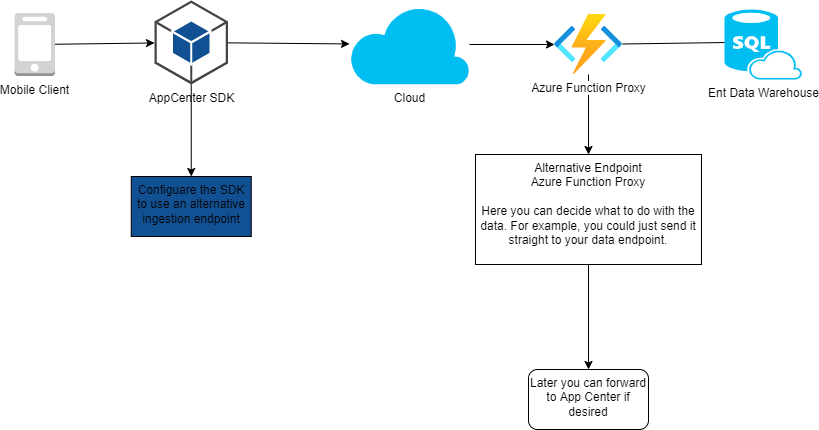

The diagram above was exported from draw.io. Its source (the exported page's mxGraphModel, read from the mxfile embedded in the PNG):
<mxGraphModel dx="1613" dy="726" grid="1" gridSize="10" guides="1" tooltips="1" connect="1" arrows="1" fold="1" page="1" pageScale="1" pageWidth="850" pageHeight="1100" math="0" shadow="0">
  <root>
    <mxCell id="0" />
    <mxCell id="1" parent="0" />
    <mxCell id="10" style="edgeStyle=none;html=1;" edge="1" parent="1" source="2" target="3">
      <mxGeometry relative="1" as="geometry" />
    </mxCell>
    <mxCell id="2" value="Cloud" style="verticalLabelPosition=bottom;html=1;verticalAlign=top;align=center;strokeColor=none;fillColor=#00BEF2;shape=mxgraph.azure.cloud;" vertex="1" parent="1">
      <mxGeometry x="366" y="340" width="120" height="80" as="geometry" />
    </mxCell>
    <mxCell id="16" style="edgeStyle=none;html=1;entryX=0.125;entryY=0.47;entryDx=0;entryDy=0;entryPerimeter=0;" edge="1" parent="1" source="3" target="12">
      <mxGeometry relative="1" as="geometry" />
    </mxCell>
    <mxCell id="21" value="" style="edgeStyle=none;html=1;" edge="1" parent="1" source="3" target="20">
      <mxGeometry relative="1" as="geometry" />
    </mxCell>
    <mxCell id="3" value="Azure Function Proxy" style="aspect=fixed;html=1;points=[];align=center;image;fontSize=12;image=img/lib/azure2/compute/Function_Apps.svg;" vertex="1" parent="1">
      <mxGeometry x="571" y="350" width="68" height="60" as="geometry" />
    </mxCell>
    <mxCell id="8" style="edgeStyle=none;html=1;" edge="1" parent="1" source="6" target="7">
      <mxGeometry relative="1" as="geometry" />
    </mxCell>
    <mxCell id="6" value="Mobile Client" style="outlineConnect=0;dashed=0;verticalLabelPosition=bottom;verticalAlign=top;align=center;html=1;shape=mxgraph.aws3.mobile_client;fillColor=#D2D3D3;gradientColor=none;" vertex="1" parent="1">
      <mxGeometry x="31" y="348.5" width="40.5" height="63" as="geometry" />
    </mxCell>
    <mxCell id="9" style="edgeStyle=none;html=1;" edge="1" parent="1" source="7" target="2">
      <mxGeometry relative="1" as="geometry" />
    </mxCell>
    <mxCell id="19" value="" style="edgeStyle=none;html=1;" edge="1" parent="1" source="7" target="18">
      <mxGeometry relative="1" as="geometry" />
    </mxCell>
    <mxCell id="7" value="AppCenter SDK" style="outlineConnect=0;dashed=0;verticalLabelPosition=bottom;verticalAlign=top;align=center;html=1;shape=mxgraph.aws3.android;fillColor=#115193;gradientColor=none;" vertex="1" parent="1">
      <mxGeometry x="171" y="336" width="73.5" height="84" as="geometry" />
    </mxCell>
    <mxCell id="12" value="Ent Data Warehouse" style="verticalLabelPosition=bottom;html=1;verticalAlign=top;align=center;strokeColor=none;fillColor=#00BEF2;shape=mxgraph.azure.sql_database_sql_azure;" vertex="1" parent="1">
      <mxGeometry x="741" y="345" width="77.5" height="70" as="geometry" />
    </mxCell>
    <mxCell id="18" value="Configuare the SDK to use an alternative ingestion endpoint" style="whiteSpace=wrap;html=1;verticalAlign=top;fillColor=#115193;dashed=0;gradientColor=none;" vertex="1" parent="1">
      <mxGeometry x="147.75" y="512" width="120" height="60" as="geometry" />
    </mxCell>
    <mxCell id="26" value="" style="edgeStyle=none;html=1;" edge="1" parent="1" source="20" target="25">
      <mxGeometry relative="1" as="geometry" />
    </mxCell>
    <mxCell id="20" value="Alternative Endpoint&lt;br&gt;Azure Function Proxy&lt;br&gt;&lt;br&gt;Here you can decide what to do with the data. For example, you could just send it straight to your data endpoint." style="whiteSpace=wrap;html=1;verticalAlign=top;labelBackgroundColor=default;" vertex="1" parent="1">
      <mxGeometry x="492" y="490" width="226" height="110" as="geometry" />
    </mxCell>
    <mxCell id="25" value="Later you can forward to App Center if desired" style="rounded=1;whiteSpace=wrap;html=1;verticalAlign=top;labelBackgroundColor=default;" vertex="1" parent="1">
      <mxGeometry x="545" y="705" width="120" height="60" as="geometry" />
    </mxCell>
  </root>
</mxGraphModel>